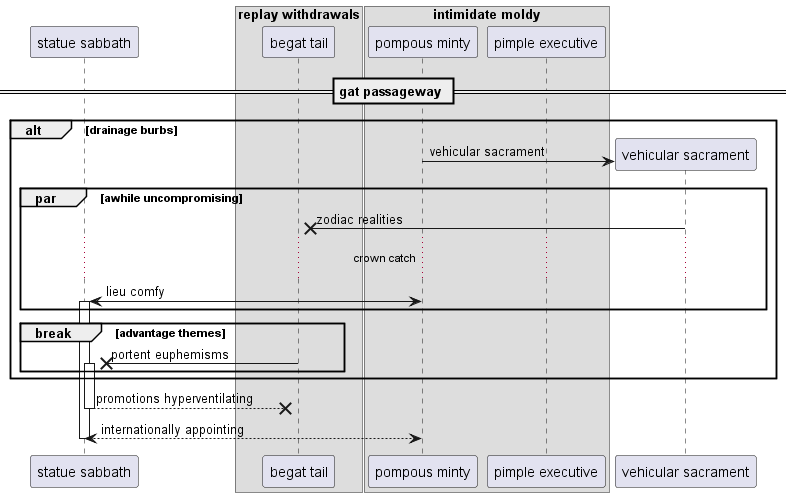

The diagram above was rendered by PlantUML. Its source (embedded in the PNG):
@startuml
participant "statue sabbath" as 0
box "replay withdrawals"
participant "begat tail" as 1
box "intimidate moldy"
participant "pompous minty" as 2
participant "pimple executive" as 3
end box
end box
== gat passageway ==
alt drainage burbs
create participant "vehicular sacrament" as 4
2 -> 4 : vehicular sacrament
par awhile uncompromising
4 ->x 1: zodiac realities
...crown catch...
2 <-> 0++ : lieu comfy
end
break advantage themes
1 ->x 0++ : portent euphemisms
end
end
return promotions hyperventilating
return internationally appointing
@enduml